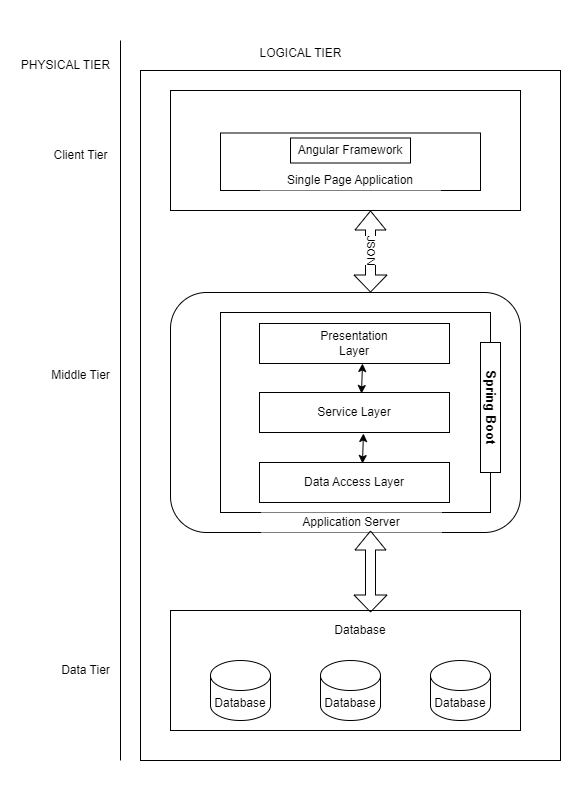

The diagram above was exported from draw.io. Its source (the exported page's mxGraphModel, read from the mxfile embedded in the PNG):
<mxGraphModel dx="1434" dy="772" grid="1" gridSize="10" guides="1" tooltips="1" connect="1" arrows="1" fold="1" page="1" pageScale="1" pageWidth="850" pageHeight="1100" math="0" shadow="0">
  <root>
    <mxCell id="0" />
    <mxCell id="1" parent="0" />
    <mxCell id="Wp4TnbPNV_iMq6yFdvec-34" value="" style="rounded=0;whiteSpace=wrap;html=1;strokeColor=none;" vertex="1" parent="1">
      <mxGeometry x="160" y="80" width="580" height="800" as="geometry" />
    </mxCell>
    <mxCell id="Wp4TnbPNV_iMq6yFdvec-27" value="" style="rounded=0;whiteSpace=wrap;html=1;" vertex="1" parent="1">
      <mxGeometry x="300" y="150" width="420" height="690" as="geometry" />
    </mxCell>
    <mxCell id="Wp4TnbPNV_iMq6yFdvec-1" value="" style="rounded=0;whiteSpace=wrap;html=1;" vertex="1" parent="1">
      <mxGeometry x="330" y="170" width="350" height="120" as="geometry" />
    </mxCell>
    <mxCell id="Wp4TnbPNV_iMq6yFdvec-3" value="" style="rounded=0;whiteSpace=wrap;html=1;" vertex="1" parent="1">
      <mxGeometry x="330" y="690" width="350" height="120" as="geometry" />
    </mxCell>
    <mxCell id="Wp4TnbPNV_iMq6yFdvec-4" value="Database" style="shape=cylinder3;whiteSpace=wrap;html=1;boundedLbl=1;backgroundOutline=1;size=15;" vertex="1" parent="1">
      <mxGeometry x="370" y="740" width="60" height="60" as="geometry" />
    </mxCell>
    <mxCell id="Wp4TnbPNV_iMq6yFdvec-5" value="Database" style="shape=cylinder3;whiteSpace=wrap;html=1;boundedLbl=1;backgroundOutline=1;size=15;" vertex="1" parent="1">
      <mxGeometry x="480" y="740" width="60" height="60" as="geometry" />
    </mxCell>
    <mxCell id="Wp4TnbPNV_iMq6yFdvec-6" value="Database" style="shape=cylinder3;whiteSpace=wrap;html=1;boundedLbl=1;backgroundOutline=1;size=15;" vertex="1" parent="1">
      <mxGeometry x="590" y="740" width="60" height="60" as="geometry" />
    </mxCell>
    <mxCell id="Wp4TnbPNV_iMq6yFdvec-7" value="" style="rounded=1;whiteSpace=wrap;html=1;" vertex="1" parent="1">
      <mxGeometry x="330" y="372" width="350" height="240" as="geometry" />
    </mxCell>
    <mxCell id="Wp4TnbPNV_iMq6yFdvec-9" value="" style="rounded=0;whiteSpace=wrap;html=1;" vertex="1" parent="1">
      <mxGeometry x="380" y="392" width="270" height="200" as="geometry" />
    </mxCell>
    <mxCell id="Wp4TnbPNV_iMq6yFdvec-10" value="Presentation&lt;div&gt;Layer&lt;/div&gt;" style="rounded=0;whiteSpace=wrap;html=1;" vertex="1" parent="1">
      <mxGeometry x="419" y="403" width="190" height="40" as="geometry" />
    </mxCell>
    <mxCell id="Wp4TnbPNV_iMq6yFdvec-11" value="Service Layer" style="rounded=0;whiteSpace=wrap;html=1;" vertex="1" parent="1">
      <mxGeometry x="419" y="472" width="190" height="40" as="geometry" />
    </mxCell>
    <mxCell id="Wp4TnbPNV_iMq6yFdvec-12" value="Data Access Layer" style="rounded=0;whiteSpace=wrap;html=1;" vertex="1" parent="1">
      <mxGeometry x="419" y="542" width="190" height="40" as="geometry" />
    </mxCell>
    <mxCell id="Wp4TnbPNV_iMq6yFdvec-13" value="&lt;font size=&quot;1&quot; style=&quot;&quot;&gt;&lt;b style=&quot;font-size: 13px;&quot;&gt;Spring Boot&lt;/b&gt;&lt;/font&gt;" style="rounded=0;whiteSpace=wrap;html=1;textDirection=vertical-lr;" vertex="1" parent="1">
      <mxGeometry x="640" y="422" width="20" height="130" as="geometry" />
    </mxCell>
    <mxCell id="Wp4TnbPNV_iMq6yFdvec-15" value="" style="rounded=0;whiteSpace=wrap;html=1;" vertex="1" parent="1">
      <mxGeometry x="380" y="212.5" width="260" height="57.5" as="geometry" />
    </mxCell>
    <mxCell id="Wp4TnbPNV_iMq6yFdvec-14" value="Angular Framework" style="rounded=0;whiteSpace=wrap;html=1;" vertex="1" parent="1">
      <mxGeometry x="450" y="217.5" width="120" height="25" as="geometry" />
    </mxCell>
    <mxCell id="Wp4TnbPNV_iMq6yFdvec-8" value="Single Page Application" style="rounded=0;whiteSpace=wrap;html=1;strokeWidth=0;strokeColor=none;" vertex="1" parent="1">
      <mxGeometry x="420" y="250" width="180" height="20" as="geometry" />
    </mxCell>
    <mxCell id="Wp4TnbPNV_iMq6yFdvec-16" value="Application Server" style="rounded=0;whiteSpace=wrap;html=1;strokeWidth=0;strokeColor=none;" vertex="1" parent="1">
      <mxGeometry x="421" y="592" width="180" height="20" as="geometry" />
    </mxCell>
    <mxCell id="Wp4TnbPNV_iMq6yFdvec-17" value="Database" style="rounded=0;whiteSpace=wrap;html=1;strokeWidth=0;strokeColor=none;" vertex="1" parent="1">
      <mxGeometry x="430" y="700" width="180" height="20" as="geometry" />
    </mxCell>
    <mxCell id="Wp4TnbPNV_iMq6yFdvec-19" value="" style="shape=flexArrow;endArrow=classic;startArrow=classic;html=1;rounded=0;startWidth=22;startSize=5.33;" edge="1" parent="1">
      <mxGeometry width="100" height="100" relative="1" as="geometry">
        <mxPoint x="530" y="372" as="sourcePoint" />
        <mxPoint x="530" y="290" as="targetPoint" />
      </mxGeometry>
    </mxCell>
    <mxCell id="Wp4TnbPNV_iMq6yFdvec-20" value="JSON" style="edgeLabel;html=1;align=center;verticalAlign=middle;resizable=0;points=[];textDirection=vertical-lr;" vertex="1" connectable="0" parent="Wp4TnbPNV_iMq6yFdvec-19">
      <mxGeometry x="0.0488" y="1" relative="1" as="geometry">
        <mxPoint as="offset" />
      </mxGeometry>
    </mxCell>
    <mxCell id="Wp4TnbPNV_iMq6yFdvec-21" value="" style="shape=flexArrow;endArrow=classic;startArrow=classic;html=1;rounded=0;startWidth=22;startSize=5.33;" edge="1" parent="1">
      <mxGeometry width="100" height="100" relative="1" as="geometry">
        <mxPoint x="530" y="692" as="sourcePoint" />
        <mxPoint x="530" y="610" as="targetPoint" />
      </mxGeometry>
    </mxCell>
    <mxCell id="Wp4TnbPNV_iMq6yFdvec-23" value="" style="endArrow=classic;startArrow=classic;html=1;rounded=0;entryX=0.542;entryY=0.025;entryDx=0;entryDy=0;entryPerimeter=0;exitX=0.547;exitY=1.025;exitDx=0;exitDy=0;exitPerimeter=0;" edge="1" parent="1" source="Wp4TnbPNV_iMq6yFdvec-11" target="Wp4TnbPNV_iMq6yFdvec-12">
      <mxGeometry width="50" height="50" relative="1" as="geometry">
        <mxPoint x="520" y="520" as="sourcePoint" />
        <mxPoint x="570" y="470" as="targetPoint" />
      </mxGeometry>
    </mxCell>
    <mxCell id="Wp4TnbPNV_iMq6yFdvec-25" value="" style="endArrow=classic;startArrow=classic;html=1;rounded=0;entryX=0.542;entryY=0.025;entryDx=0;entryDy=0;entryPerimeter=0;exitX=0.547;exitY=1.025;exitDx=0;exitDy=0;exitPerimeter=0;" edge="1" parent="1">
      <mxGeometry width="50" height="50" relative="1" as="geometry">
        <mxPoint x="522" y="443" as="sourcePoint" />
        <mxPoint x="521" y="473" as="targetPoint" />
      </mxGeometry>
    </mxCell>
    <mxCell id="Wp4TnbPNV_iMq6yFdvec-28" value="LOGICAL TIER" style="text;html=1;align=center;verticalAlign=middle;resizable=0;points=[];autosize=1;strokeColor=none;fillColor=none;" vertex="1" parent="1">
      <mxGeometry x="405" y="118" width="110" height="30" as="geometry" />
    </mxCell>
    <mxCell id="Wp4TnbPNV_iMq6yFdvec-29" value="PHYSICAL TIER" style="text;html=1;align=center;verticalAlign=middle;resizable=0;points=[];autosize=1;strokeColor=none;fillColor=none;" vertex="1" parent="1">
      <mxGeometry x="170" y="130" width="110" height="30" as="geometry" />
    </mxCell>
    <mxCell id="Wp4TnbPNV_iMq6yFdvec-30" value="Client Tier" style="text;html=1;align=center;verticalAlign=middle;resizable=0;points=[];autosize=1;strokeColor=none;fillColor=none;" vertex="1" parent="1">
      <mxGeometry x="200" y="220" width="80" height="30" as="geometry" />
    </mxCell>
    <mxCell id="Wp4TnbPNV_iMq6yFdvec-31" value="Middle Tier" style="text;html=1;align=center;verticalAlign=middle;resizable=0;points=[];autosize=1;strokeColor=none;fillColor=none;" vertex="1" parent="1">
      <mxGeometry x="200" y="440" width="80" height="30" as="geometry" />
    </mxCell>
    <mxCell id="Wp4TnbPNV_iMq6yFdvec-32" value="Data Tier" style="text;html=1;align=center;verticalAlign=middle;resizable=0;points=[];autosize=1;strokeColor=none;fillColor=none;" vertex="1" parent="1">
      <mxGeometry x="210" y="735" width="70" height="30" as="geometry" />
    </mxCell>
    <mxCell id="Wp4TnbPNV_iMq6yFdvec-33" value="" style="endArrow=none;html=1;rounded=0;" edge="1" parent="1">
      <mxGeometry width="50" height="50" relative="1" as="geometry">
        <mxPoint x="280" y="840" as="sourcePoint" />
        <mxPoint x="280" y="120" as="targetPoint" />
      </mxGeometry>
    </mxCell>
  </root>
</mxGraphModel>